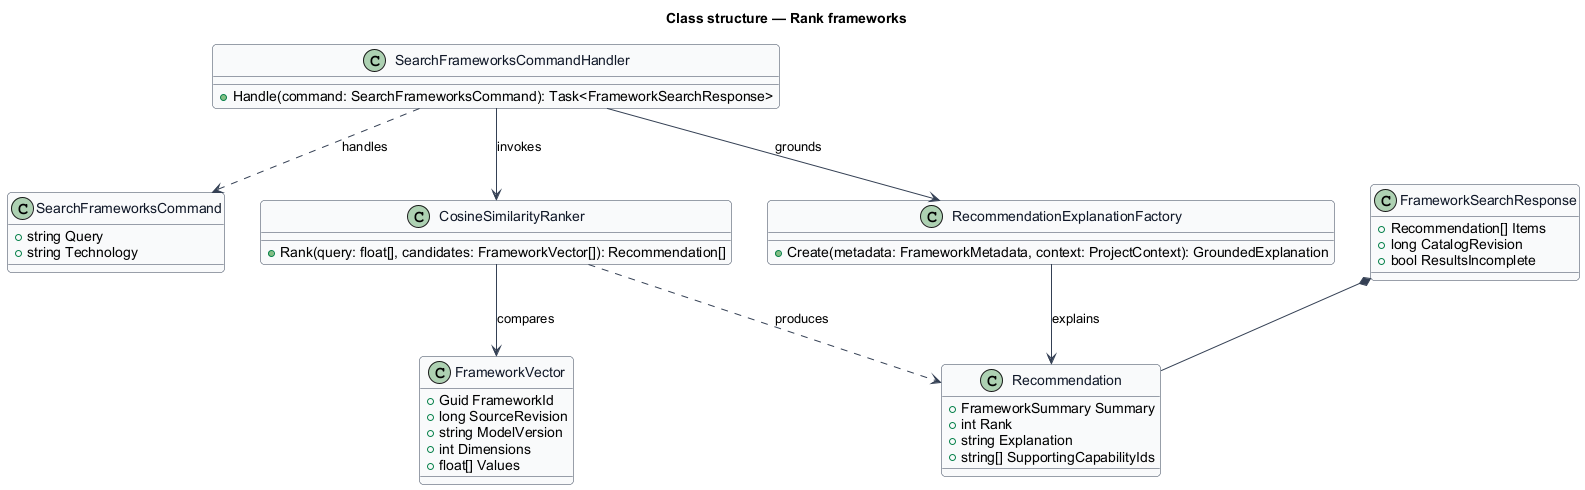

The diagram above was rendered by PlantUML. Its source (embedded in the PNG):
@startuml
skinparam backgroundColor #FFFFFF
skinparam shadowing false
skinparam roundcorner 8
skinparam defaultFontName Arial
skinparam ArrowColor #344054
skinparam class {
  BorderColor #344054
  FontColor #101828
  BackgroundColor #F9FAFB
}
title Class structure — Rank frameworks
class SearchFrameworksCommand {
  +string Query
  +string Technology
}
class FrameworkVector {
  +Guid FrameworkId
  +long SourceRevision
  +string ModelVersion
  +int Dimensions
  +float[] Values
}
class CosineSimilarityRanker {
  +Rank(query: float[], candidates: FrameworkVector[]): Recommendation[]
}
class Recommendation {
  +FrameworkSummary Summary
  +int Rank
  +string Explanation
  +string[] SupportingCapabilityIds
}
class RecommendationExplanationFactory {
  +Create(metadata: FrameworkMetadata, context: ProjectContext): GroundedExplanation
}
class SearchFrameworksCommandHandler {
  +Handle(command: SearchFrameworksCommand): Task<FrameworkSearchResponse>
}
class FrameworkSearchResponse {
  +Recommendation[] Items
  +long CatalogRevision
  +bool ResultsIncomplete
}
SearchFrameworksCommandHandler ..> SearchFrameworksCommand : handles
SearchFrameworksCommandHandler --> CosineSimilarityRanker : invokes
SearchFrameworksCommandHandler --> RecommendationExplanationFactory : grounds
FrameworkSearchResponse *-- Recommendation
CosineSimilarityRanker --> FrameworkVector : compares
CosineSimilarityRanker ..> Recommendation : produces
RecommendationExplanationFactory --> Recommendation : explains
@enduml